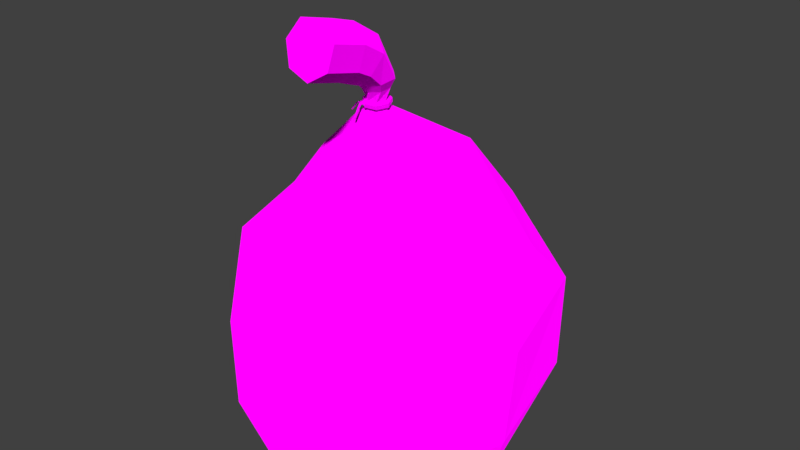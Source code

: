 # Source: Sag.blend  (saved by Blender 2.79.0; exported with 4.5.12 LTS)
import bpy
from mathutils import Matrix  # noqa: F401  (used for matrix-valued properties, if any)

bpy.ops.wm.read_factory_settings(use_empty=True)
scene = bpy.context.scene
scene.name = 'Scene'

# ---- collections
col_collection_1 = bpy.data.collections.new('Collection 1'); scene.collection.children.link(col_collection_1)

# ---- images (referenced by path relative to the original .blend; pixels are not part of the script)
import os
ASSET_DIR = os.environ.get("B2B_ASSET_DIR", "")  # directory of the original .blend (textures are referenced by path, not embedded)
HERE = os.path.dirname(os.path.abspath(__file__))  # packed textures are extracted next to this script under _unpacked/

def load_image(name, relpath, width, height, colorspace="sRGB"):
    """Load a texture the original file referenced (path relative to the .blend, or extracted next to this script)."""
    p = next((c for c in (os.path.join(HERE, relpath), os.path.join(ASSET_DIR, relpath)) if relpath and os.path.exists(c)), "")
    if p:
        img = bpy.data.images.load(p, check_existing=True)
        img.name = name
    else:  # same state as the original file: an image datablock whose file is absent (Cycles renders it pink)
        img = bpy.data.images.new(name, width, height)
        img.source = "FILE"
        img.filepath = "//" + (relpath or name)
    img.colorspace_settings.name = colorspace
    return img
img_colors_png = load_image('colors.png', 'colors.png', 1024, 1024, 'sRGB')

# ---- materials (node trees are filled in below, after node groups)
mat_material_001 = bpy.data.materials.new('Material.001')
mat_material_001.alpha_threshold = 0.0
mat_material_001.roughness = 0.5

# ---- material node trees
mat_material_001.use_nodes = True; mat_material_001.node_tree.nodes.clear()
_N = mat_material_001.node_tree.nodes; _L = mat_material_001.node_tree.links
n0 = _N.new('ShaderNodeOutputMaterial'); n0.name = 'Material Output'; n0.location = (300, 300)
n1 = _N.new('ShaderNodeBsdfDiffuse'); n1.name = 'Diffuse BSDF'; n1.location = (10, 300)
n1.inputs[1].default_value = 1.0
n2 = _N.new('ShaderNodeTexImage'); n2.name = 'Image Texture'; n2.location = (-196, 319)
n2.width = 140
n2.image = img_colors_png
_L.new(n1.outputs[0], n0.inputs[0])
_L.new(n2.outputs[0], n1.inputs[0])
n0.is_active_output = True

# ---- world
world_world = bpy.data.worlds.new('World'); scene.world = world_world
world_world.color = (0.05088, 0.05088, 0.05088)
world_world.use_sun_shadow = False
world_world.sun_shadow_jitter_overblur = 0.0
world_world.cycles.sampling_method = 'MANUAL'

# ---- meshes
me_circle = bpy.data.meshes.new('Circle')
me_circle.from_pydata([(0.0, 1.0, 0.0), (-0.7818, 0.6235, 0.0), (-0.9749, -0.2225, 0.0), (-0.4339, -0.901, 0.0), (0.4339, -0.901, 0.0), (0.9749, -0.2225, 0.0), (0.7818, 0.6235, 0.0), (-0.6172, 3.041, 0.1493), (-2.762, 1.414, 0.1493), (-2.828, -1.278, 0.1493), (-0.7634, -3.008, 0.1493), (1.876, -2.472, 0.1493), (3.102, -0.07502, 0.1493), (1.993, 2.379, 0.1493), (-0.1796, 4.516, 1.972), (-3.374, 2.951, 1.972), (-4.142, -0.5229, 1.972), (-1.906, -3.289, 1.972), (1.652, -3.265, 1.972), (3.851, -0.4689, 1.972), (3.036, 2.994, 1.972), (-0.3574, 4.606, 4.357), (-3.556, 2.868, 4.357), (-4.191, -0.7164, 4.357), (-1.785, -3.448, 4.357), (1.851, -3.27, 4.357), (3.979, -0.3157, 4.357), (2.996, 3.189, 4.357), (0.9802, 3.689, 5.903), (-2.049, 3.402, 5.903), (-3.714, 0.8547, 5.903), (-2.76, -2.035, 5.903), (0.09374, -3.091, 5.903), (2.699, -1.518, 5.903), (3.093, 1.499, 5.903), (0.7892, 2.091, 7.792), (-1.175, 1.909, 7.756), (-2.255, 0.289, 7.43), (-1.636, -1.548, 7.061), (0.2143, -2.22, 6.926), (1.904, -1.22, 7.127), (2.16, 0.6988, 7.513), (-0.1032, 0.2606, 8.95), (-0.4875, -0.02801, 8.941), (-0.5047, -0.5018, 8.862), (-0.1419, -0.804, 8.772), (0.3278, -0.7071, 8.739), (0.5506, -0.284, 8.788), (0.3588, 0.1467, 8.882), (0.05038, -0.1881, 9.237), (-0.1253, -0.3201, 9.233), (-0.1331, -0.5366, 9.196), (0.0327, -0.6748, 9.155), (0.2474, -0.6304, 9.14), (0.3492, -0.437, 9.163), (0.2616, -0.2402, 9.205), (0.07004, -0.2201, 9.423), (-0.1056, -0.352, 9.419), (-0.1135, -0.5686, 9.383), (0.05236, -0.7067, 9.342), (0.267, -0.6624, 9.327), (0.3689, -0.469, 9.349), (0.2812, -0.2722, 9.392), (-0.02522, -0.2378, 9.682), (-0.1759, -0.4733, 9.651), (-0.0842, -0.7375, 9.619), (0.1809, -0.8313, 9.611), (0.4198, -0.6842, 9.633), (0.4525, -0.4069, 9.668), (0.2545, -0.2082, 9.689), (-0.09739, -0.1883, 9.935), (-0.3221, -0.5395, 9.889), (-0.1853, -0.9334, 9.842), (0.21, -1.073, 9.83), (0.5662, -0.854, 9.862), (0.615, -0.4405, 9.914), (0.3197, -0.1443, 9.947), (-0.185, -0.7125, 10.84), (-0.4768, -1.013, 10.5), (-0.2991, -1.354, 10.11), (0.2142, -1.48, 9.978), (0.6767, -1.295, 10.2), (0.74, -0.9389, 10.61), (0.3566, -0.6796, 10.89), (-0.2172, -1.451, 11.3), (-0.5318, -1.569, 10.82), (-0.3403, -1.708, 10.28), (0.213, -1.764, 10.09), (0.7116, -1.695, 10.4), (0.7799, -1.552, 10.96), (0.3665, -1.443, 11.36), (-0.2302, -2.345, 11.53), (-0.5448, -2.463, 11.05), (-0.3533, -2.602, 10.51), (0.2, -2.658, 10.32), (0.6985, -2.589, 10.62), (0.7668, -2.446, 11.19), (0.3535, -2.337, 11.59), (0.0359, -0.1221, 9.253), (-0.1842, -0.2875, 9.25), (-0.1941, -0.5589, 9.219), (0.01374, -0.732, 9.184), (0.2828, -0.6765, 9.171), (0.4104, -0.4341, 9.19), (0.3006, -0.1874, 9.227), (0.06054, -0.1622, 9.413), (-0.1596, -0.3275, 9.41), (-0.1695, -0.5989, 9.379), (0.03838, -0.772, 9.343), (0.3074, -0.7165, 9.331), (0.4351, -0.4741, 9.35), (0.3252, -0.2274, 9.387), (0.05124, -0.1335, 9.38), (0.333, -0.203, 9.352), (0.45, -0.4656, 9.313), (0.3141, -0.7237, 9.292), (-0.05357, -0.713, 9.302), (-0.1219, -0.6561, 9.313), (-0.1832, -0.3095, 9.377), (0.3182, -0.1788, 9.255), (0.2992, -0.6995, 9.196), (-0.1273, -0.6441, 9.251), (0.03636, -0.1093, 9.284), (0.4351, -0.4414, 9.216), (-0.05893, -0.701, 9.24), (-0.198, -0.2853, 9.28), (0.01277, -0.7586, 9.21), (0.02765, -0.7828, 9.306), (-0.1937, -0.5985, 9.344), (-0.2085, -0.5743, 9.247), (-0.09536, -0.7406, 9.254), (-0.1496, -0.7287, 9.283), (-0.1687, -0.7112, 9.246), (-0.1145, -0.7231, 9.217), (-0.1067, -0.7965, 9.156), (-0.1377, -0.8119, 9.185), (-0.1605, -0.7929, 9.174), (-0.1295, -0.7775, 9.145), (-0.1601, -0.8333, 8.933), (-0.1519, -0.8753, 8.96), (-0.1872, -0.8831, 8.963), (-0.1954, -0.8411, 8.935), (-0.2189, -0.6526, 9.275), (-0.2126, -0.6515, 9.235), (-0.2169, -0.7053, 9.276), (-0.2246, -0.7026, 9.248), (-0.3077, -0.6448, 9.22), (-0.2913, -0.6449, 9.193), (-0.3072, -0.6705, 9.225), (-0.2947, -0.675, 9.196), (-0.3443, -0.6627, 9.148), (-0.3227, -0.6689, 9.134), (-0.34, -0.6906, 9.168), (-0.3307, -0.6974, 9.153), (-0.3957, -0.7094, 9.059), (-0.3815, -0.7135, 9.049), (-0.3929, -0.7278, 9.072), (-0.3868, -0.7323, 9.062)], [], [(1, 0, 6, 5, 4, 3, 2), (0, 1, 8, 7), (81, 82, 89, 88), (3, 4, 11, 10), (1, 2, 9, 8), (6, 0, 7, 13), (11, 12, 19, 18), (2, 3, 10, 9), (15, 16, 23, 22), (9, 10, 17, 16), (7, 8, 15, 14), (5, 6, 13, 12), (10, 11, 18, 17), (8, 9, 16, 15), (13, 7, 14, 20), (12, 13, 20, 19), (20, 14, 21, 27), (4, 5, 12, 11), (16, 17, 24, 23), (14, 15, 22, 21), (26, 27, 34, 33), (17, 18, 25, 24), (34, 28, 35, 41), (24, 25, 32, 31), (22, 23, 30, 29), (27, 21, 28, 34), (18, 19, 26, 25), (23, 24, 31, 30), (21, 22, 29, 28), (38, 39, 46, 45), (25, 26, 33, 32), (30, 31, 38, 37), (28, 29, 36, 35), (19, 20, 27, 26), (31, 32, 39, 38), (29, 30, 37, 36), (42, 43, 50, 49), (36, 37, 44, 43), (41, 35, 42, 48), (32, 33, 40, 39), (37, 38, 45, 44), (35, 36, 43, 42), (33, 34, 41, 40), (49, 50, 99, 98), (40, 41, 48, 47), (45, 46, 53, 52), (43, 44, 51, 50), (48, 42, 49, 55), (39, 40, 47, 46), (44, 45, 52, 51), (47, 48, 55, 54), (46, 47, 54, 53), (59, 58, 107, 108), (58, 57, 106, 107), (61, 62, 69, 68), (57, 56, 105, 106), (55, 49, 98, 104), (65, 66, 73, 72), (59, 60, 67, 66), (57, 58, 65, 64), (62, 56, 63, 69), (61, 60, 109, 110), (58, 59, 66, 65), (56, 57, 64, 63), (76, 70, 77, 83), (63, 64, 71, 70), (52, 53, 102, 101), (66, 67, 74, 73), (64, 65, 72, 71), (69, 63, 70, 76), (60, 61, 68, 67), (68, 69, 76, 75), (67, 68, 75, 74), (72, 73, 80, 79), (70, 71, 78, 77), (82, 83, 90, 89), (73, 74, 81, 80), (71, 72, 79, 78), (74, 75, 82, 81), (80, 81, 88, 87), (78, 79, 86, 85), (83, 77, 84, 90), (88, 89, 96, 95), (79, 80, 87, 86), (77, 78, 85, 84), (92, 93, 94, 95, 96, 97, 91), (86, 87, 94, 93), (84, 85, 92, 91), (75, 76, 83, 82), (87, 88, 95, 94), (85, 86, 93, 92), (90, 84, 91, 97), (89, 90, 97, 96), (113, 112, 105, 111), (128, 127, 108, 107), (112, 118, 106, 105), (127, 115, 109, 108), (118, 128, 107, 106), (115, 114, 110, 109), (114, 113, 111, 110), (60, 59, 108, 109), (50, 51, 100, 99), (56, 62, 111, 105), (54, 55, 104, 103), (51, 52, 101, 100), (53, 54, 103, 102), (62, 61, 110, 111), (123, 119, 113, 114), (120, 123, 114, 115), (125, 129, 128, 118), (126, 120, 115, 127), (122, 125, 118, 112), (117, 121, 143, 142), (119, 122, 112, 113), (104, 98, 122, 119), (100, 101, 126, 129), (98, 99, 125, 122), (101, 102, 120, 126), (99, 100, 129, 125), (102, 103, 123, 120), (103, 104, 119, 123), (116, 124, 126, 127), (117, 116, 127, 128), (121, 117, 128, 129), (124, 121, 129, 126), (133, 130, 134, 137), (124, 116, 130, 133), (121, 124, 133, 132), (116, 117, 131, 130), (136, 137, 141, 140), (132, 133, 137, 136), (130, 131, 135, 134), (131, 132, 136, 135), (140, 141, 138, 139), (134, 135, 139, 138), (135, 136, 140, 139), (137, 134, 138, 141), (144, 142, 146, 148), (131, 117, 142, 144), (121, 132, 145, 143), (132, 131, 144, 145), (149, 148, 152, 153), (145, 144, 148, 149), (143, 145, 149, 147), (142, 143, 147, 146), (151, 153, 157, 155), (147, 149, 153, 151), (146, 147, 151, 150), (148, 146, 150, 152), (154, 155, 157, 156), (150, 151, 155, 154), (152, 150, 154, 156), (153, 152, 156, 157)])
_uv = me_circle.uv_layers.new(name='UVMap')
_uv.uv.foreach_set('vector', [0.249, 0.7458, 0.2488, 0.7458, 0.2488, 0.7456, 0.2489, 0.7455, 0.2491, 0.7455, 0.2492, 0.7456, 0.2491, 0.7458, 0.2488, 0.7458, 0.249, 0.7458, 0.249, 0.7463, 0.2485, 0.7461, 0.2361, 0.7715, 0.2361, 0.7715, 0.2361, 0.7715, 0.2361, 0.7715, 0.2492, 0.7456, 0.2491, 0.7455, 0.2492, 0.7451, 0.2496, 0.7454, 0.249, 0.7458, 0.2491, 0.7458, 0.2495, 0.746, 0.249, 0.7463, 0.2488, 0.7456, 0.2488, 0.7458, 0.2485, 0.7461, 0.2484, 0.7456, 0.2492, 0.7451, 0.2487, 0.7451, 0.2485, 0.7446, 0.2496, 0.7447, 0.2491, 0.7458, 0.2492, 0.7456, 0.2496, 0.7454, 0.2495, 0.746, 0.2488, 0.7468, 0.2497, 0.7465, 0.2505, 0.7472, 0.2488, 0.7477, 0.2495, 0.746, 0.2496, 0.7454, 0.2501, 0.7456, 0.2497, 0.7465, 0.2485, 0.7461, 0.249, 0.7463, 0.2488, 0.7468, 0.248, 0.7463, 0.2489, 0.7455, 0.2488, 0.7456, 0.2484, 0.7456, 0.2487, 0.7451, 0.2496, 0.7454, 0.2492, 0.7451, 0.2496, 0.7447, 0.2501, 0.7456, 0.249, 0.7463, 0.2495, 0.746, 0.2497, 0.7465, 0.2488, 0.7468, 0.2484, 0.7456, 0.2485, 0.7461, 0.248, 0.7463, 0.2479, 0.7454, 0.2487, 0.7451, 0.2484, 0.7456, 0.2479, 0.7454, 0.2485, 0.7446, 0.2479, 0.7454, 0.248, 0.7463, 0.2474, 0.7469, 0.2469, 0.7453, 0.2491, 0.7455, 0.2489, 0.7455, 0.2487, 0.7451, 0.2492, 0.7451, 0.2497, 0.7465, 0.2501, 0.7456, 0.2513, 0.7454, 0.2505, 0.7472, 0.248, 0.7463, 0.2488, 0.7468, 0.2488, 0.7477, 0.2474, 0.7469, 0.2478, 0.7437, 0.2469, 0.7453, 0.2459, 0.7439, 0.2486, 0.7416, 0.2501, 0.7456, 0.2496, 0.7447, 0.25, 0.7435, 0.2513, 0.7454, 0.2459, 0.7439, 0.246, 0.7467, 0.2381, 0.749, 0.2404, 0.7401, 0.2513, 0.7454, 0.25, 0.7435, 0.2524, 0.7431, 0.2525, 0.747, 0.2488, 0.7477, 0.2505, 0.7472, 0.2501, 0.7487, 0.2477, 0.7484, 0.2469, 0.7453, 0.2474, 0.7469, 0.246, 0.7467, 0.2459, 0.7439, 0.2496, 0.7447, 0.2485, 0.7446, 0.2478, 0.7437, 0.25, 0.7435, 0.2505, 0.7472, 0.2513, 0.7454, 0.2525, 0.747, 0.2501, 0.7487, 0.2474, 0.7469, 0.2488, 0.7477, 0.2477, 0.7484, 0.246, 0.7467, 0.2579, 0.7483, 0.2558, 0.74, 0.2451, 0.7522, 0.2416, 0.7478, 0.25, 0.7435, 0.2478, 0.7437, 0.2486, 0.7416, 0.2524, 0.7431, 0.2501, 0.7487, 0.2525, 0.747, 0.2579, 0.7483, 0.2526, 0.7555, 0.246, 0.7467, 0.2477, 0.7484, 0.2436, 0.7567, 0.2381, 0.749, 0.2485, 0.7446, 0.2479, 0.7454, 0.2469, 0.7453, 0.2478, 0.7437, 0.2525, 0.747, 0.2524, 0.7431, 0.2558, 0.74, 0.2579, 0.7483, 0.2477, 0.7484, 0.2501, 0.7487, 0.2526, 0.7555, 0.2436, 0.7567, 0.2513, 0.744, 0.2476, 0.7421, 0.2453, 0.7656, 0.2295, 0.7628, 0.2436, 0.7567, 0.2526, 0.7555, 0.2436, 0.7432, 0.2476, 0.7421, 0.2404, 0.7401, 0.2381, 0.749, 0.2513, 0.744, 0.2527, 0.7479, 0.2524, 0.7431, 0.2486, 0.7416, 0.2484, 0.7372, 0.2558, 0.74, 0.2526, 0.7555, 0.2579, 0.7483, 0.2416, 0.7478, 0.2436, 0.7432, 0.2381, 0.749, 0.2436, 0.7567, 0.2476, 0.7421, 0.2513, 0.744, 0.2486, 0.7416, 0.2459, 0.7439, 0.2404, 0.7401, 0.2484, 0.7372, 0.5242, 0.8355, 0.5407, 0.833, 0.5396, 0.8372, 0.5276, 0.8397, 0.2484, 0.7372, 0.2404, 0.7401, 0.2527, 0.7479, 0.2502, 0.7521, 0.2416, 0.7478, 0.2451, 0.7522, 0.2507, 0.7404, 0.2598, 0.7447, 0.2476, 0.7421, 0.2436, 0.7432, 0.2586, 0.7583, 0.2453, 0.7656, 0.2527, 0.7479, 0.2513, 0.744, 0.2295, 0.7628, 0.2295, 0.745, 0.2558, 0.74, 0.2484, 0.7372, 0.2502, 0.7521, 0.2451, 0.7522, 0.2436, 0.7432, 0.2416, 0.7478, 0.2598, 0.7447, 0.2586, 0.7583, 0.2502, 0.7521, 0.2527, 0.7479, 0.2295, 0.745, 0.241, 0.7356, 0.2451, 0.7522, 0.2502, 0.7521, 0.241, 0.7356, 0.2507, 0.7404, 0.5418, 0.8537, 0.542, 0.8486, 0.5434, 0.8481, 0.5431, 0.8545, 0.542, 0.8486, 0.5379, 0.8452, 0.5384, 0.8437, 0.5434, 0.8481, 0.2331, 0.7656, 0.2385, 0.7656, 0.2372, 0.7704, 0.2361, 0.7701, 0.5379, 0.8452, 0.5326, 0.8463, 0.5316, 0.8451, 0.5384, 0.8437, 0.518, 0.8512, 0.5242, 0.8355, 0.5276, 0.8397, 0.5223, 0.8508, 0.2357, 0.773, 0.2346, 0.772, 0.2358, 0.7716, 0.2361, 0.7719, 0.231, 0.7759, 0.2295, 0.77, 0.235, 0.7707, 0.2346, 0.772, 0.2413, 0.7746, 0.2367, 0.7778, 0.2357, 0.773, 0.2372, 0.7728, 0.2385, 0.7656, 0.2418, 0.7696, 0.2377, 0.7715, 0.2372, 0.7704, 0.5328, 0.8558, 0.5377, 0.8566, 0.5381, 0.8582, 0.5319, 0.8571, 0.2367, 0.7778, 0.231, 0.7759, 0.2346, 0.772, 0.2357, 0.773, 0.2418, 0.7696, 0.2413, 0.7746, 0.2372, 0.7728, 0.2377, 0.7715, 0.2366, 0.7711, 0.2369, 0.7715, 0.2362, 0.7715, 0.2362, 0.7715, 0.2377, 0.7715, 0.2372, 0.7728, 0.2366, 0.7719, 0.2369, 0.7715, 0.5528, 0.859, 0.5405, 0.8683, 0.5396, 0.8648, 0.5492, 0.8568, 0.2346, 0.772, 0.235, 0.7707, 0.2359, 0.7713, 0.2358, 0.7716, 0.2372, 0.7728, 0.2357, 0.773, 0.2361, 0.7719, 0.2366, 0.7719, 0.2372, 0.7704, 0.2377, 0.7715, 0.2369, 0.7715, 0.2366, 0.7711, 0.2295, 0.77, 0.2331, 0.7656, 0.2361, 0.7701, 0.235, 0.7707, 0.2361, 0.7701, 0.2372, 0.7704, 0.2366, 0.7711, 0.2362, 0.771, 0.235, 0.7707, 0.2361, 0.7701, 0.2362, 0.771, 0.2359, 0.7713, 0.2361, 0.7719, 0.2358, 0.7716, 0.2361, 0.7715, 0.2361, 0.7716, 0.2369, 0.7715, 0.2366, 0.7719, 0.2362, 0.7715, 0.2362, 0.7715, 0.2361, 0.7715, 0.2362, 0.7715, 0.2361, 0.7715, 0.2361, 0.7715, 0.2358, 0.7716, 0.2359, 0.7713, 0.2361, 0.7715, 0.2361, 0.7715, 0.2366, 0.7719, 0.2361, 0.7719, 0.2361, 0.7716, 0.2362, 0.7715, 0.2359, 0.7713, 0.2362, 0.771, 0.2361, 0.7715, 0.2361, 0.7715, 0.2361, 0.7715, 0.2361, 0.7715, 0.2361, 0.7715, 0.2361, 0.7715, 0.2362, 0.7715, 0.2361, 0.7716, 0.2361, 0.7715, 0.2361, 0.7715, 0.2362, 0.7715, 0.2362, 0.7715, 0.2361, 0.7715, 0.2361, 0.7715, 0.2361, 0.7715, 0.2361, 0.7715, 0.2361, 0.7715, 0.2361, 0.7715, 0.2361, 0.7716, 0.2361, 0.7715, 0.2361, 0.7715, 0.2361, 0.7715, 0.2362, 0.7715, 0.2362, 0.7715, 0.2361, 0.7715, 0.2361, 0.7715, 0.2361, 0.7715, 0.2361, 0.7715, 0.2361, 0.7715, 0.2361, 0.7715, 0.2361, 0.7715, 0.2361, 0.7715, 0.2361, 0.7715, 0.2361, 0.7715, 0.2361, 0.7715, 0.2361, 0.7715, 0.2361, 0.7715, 0.2361, 0.7715, 0.2361, 0.7715, 0.2361, 0.7715, 0.2361, 0.7715, 0.2362, 0.771, 0.2366, 0.7711, 0.2362, 0.7715, 0.2361, 0.7715, 0.2361, 0.7715, 0.2361, 0.7715, 0.2361, 0.7715, 0.2361, 0.7715, 0.2361, 0.7715, 0.2361, 0.7715, 0.2361, 0.7715, 0.2361, 0.7715, 0.2361, 0.7715, 0.2361, 0.7715, 0.2361, 0.7715, 0.2361, 0.7715, 0.2361, 0.7715, 0.2361, 0.7715, 0.2361, 0.7715, 0.2361, 0.7715, 0.5276, 0.8513, 0.5308, 0.844, 0.5316, 0.8451, 0.5288, 0.8514, 0.5366, 0.8443, 0.5455, 0.8443, 0.5457, 0.8455, 0.5367, 0.8461, 0.5308, 0.844, 0.5387, 0.8424, 0.5384, 0.8437, 0.5316, 0.8451, 0.5455, 0.8443, 0.5541, 0.8446, 0.5538, 0.8458, 0.5457, 0.8455, 0.5198, 0.8436, 0.5366, 0.8443, 0.5367, 0.8461, 0.5206, 0.8461, 0.5384, 0.8593, 0.5312, 0.8579, 0.5319, 0.8571, 0.5381, 0.8582, 0.5312, 0.8579, 0.5276, 0.8513, 0.5288, 0.8514, 0.5319, 0.8571, 0.5377, 0.8566, 0.5418, 0.8537, 0.5431, 0.8545, 0.5381, 0.8582, 0.5407, 0.833, 0.5528, 0.8433, 0.5489, 0.8447, 0.5396, 0.8372, 0.5326, 0.8463, 0.5304, 0.8512, 0.5288, 0.8514, 0.5316, 0.8451, 0.5253, 0.8654, 0.518, 0.8512, 0.5223, 0.8508, 0.5274, 0.8618, 0.5528, 0.8433, 0.5528, 0.859, 0.5492, 0.8568, 0.5489, 0.8447, 0.5405, 0.8683, 0.5253, 0.8654, 0.5274, 0.8618, 0.5396, 0.8648, 0.5304, 0.8512, 0.5328, 0.8558, 0.5319, 0.8571, 0.5288, 0.8514, 0.5286, 0.8606, 0.5239, 0.8509, 0.5276, 0.8513, 0.5312, 0.8579, 0.5392, 0.8629, 0.5286, 0.8606, 0.5312, 0.8579, 0.5384, 0.8593, 0.5192, 0.8376, 0.5365, 0.8396, 0.5366, 0.8443, 0.5198, 0.8436, 0.5455, 0.8414, 0.554, 0.8417, 0.5541, 0.8446, 0.5455, 0.8443, 0.5285, 0.841, 0.5393, 0.8388, 0.5387, 0.8424, 0.5308, 0.844, 0.5404, 0.8431, 0.5404, 0.8414, 0.5407, 0.8423, 0.5408, 0.8423, 0.5239, 0.8509, 0.5285, 0.841, 0.5308, 0.844, 0.5276, 0.8513, 0.5223, 0.8508, 0.5276, 0.8397, 0.5285, 0.841, 0.5239, 0.8509, 0.5364, 0.838, 0.5456, 0.8403, 0.5455, 0.8414, 0.5365, 0.8396, 0.5276, 0.8397, 0.5396, 0.8372, 0.5393, 0.8388, 0.5285, 0.841, 0.5456, 0.8403, 0.5538, 0.8406, 0.554, 0.8417, 0.5455, 0.8414, 0.5198, 0.8356, 0.5364, 0.838, 0.5365, 0.8396, 0.5192, 0.8376, 0.5396, 0.8648, 0.5274, 0.8618, 0.5286, 0.8606, 0.5392, 0.8629, 0.5274, 0.8618, 0.5223, 0.8508, 0.5239, 0.8509, 0.5286, 0.8606, 0.5424, 0.8433, 0.5425, 0.8417, 0.5455, 0.8414, 0.5455, 0.8443, 0.5404, 0.8431, 0.5424, 0.8433, 0.5455, 0.8443, 0.5366, 0.8443, 0.5404, 0.8414, 0.5404, 0.8431, 0.5366, 0.8443, 0.5365, 0.8396, 0.5425, 0.8417, 0.5404, 0.8414, 0.5365, 0.8396, 0.5455, 0.8414, 0.5415, 0.8422, 0.5416, 0.8426, 0.5422, 0.8426, 0.5422, 0.8426, 0.5425, 0.8417, 0.5424, 0.8433, 0.5416, 0.8426, 0.5415, 0.8422, 0.5404, 0.8414, 0.5425, 0.8417, 0.5415, 0.8422, 0.5411, 0.8423, 0.5424, 0.8433, 0.5404, 0.8431, 0.5412, 0.8425, 0.5416, 0.8426, 0.5423, 0.8426, 0.5422, 0.8426, 0.544, 0.843, 0.5443, 0.843, 0.5411, 0.8423, 0.5415, 0.8422, 0.5422, 0.8426, 0.5423, 0.8426, 0.5416, 0.8426, 0.5412, 0.8425, 0.5423, 0.8426, 0.5422, 0.8426, 0.5412, 0.8425, 0.5411, 0.8423, 0.5423, 0.8426, 0.5423, 0.8426, 0.5443, 0.843, 0.544, 0.843, 0.5439, 0.843, 0.5441, 0.8429, 0.5422, 0.8426, 0.5423, 0.8426, 0.5441, 0.8429, 0.5439, 0.843, 0.5423, 0.8426, 0.5423, 0.8426, 0.5443, 0.843, 0.5441, 0.8429, 0.5422, 0.8426, 0.5422, 0.8426, 0.5439, 0.843, 0.544, 0.843, 0.5409, 0.8424, 0.5408, 0.8423, 0.5409, 0.8423, 0.5409, 0.8423, 0.5412, 0.8425, 0.5404, 0.8431, 0.5408, 0.8423, 0.5409, 0.8424, 0.5404, 0.8414, 0.5411, 0.8423, 0.5409, 0.8423, 0.5407, 0.8423, 0.5411, 0.8423, 0.5412, 0.8425, 0.5409, 0.8424, 0.5409, 0.8423, 0.5409, 0.8423, 0.5409, 0.8423, 0.5409, 0.8423, 0.5409, 0.8423, 0.5409, 0.8423, 0.5409, 0.8424, 0.5409, 0.8423, 0.5409, 0.8423, 0.5407, 0.8423, 0.5409, 0.8423, 0.5409, 0.8423, 0.5409, 0.8423, 0.5408, 0.8423, 0.5407, 0.8423, 0.5409, 0.8423, 0.5409, 0.8423, 0.5409, 0.8423, 0.5409, 0.8423, 0.5409, 0.8423, 0.5409, 0.8423, 0.5409, 0.8423, 0.5409, 0.8423, 0.5409, 0.8423, 0.5409, 0.8423, 0.5409, 0.8423, 0.5409, 0.8423, 0.5409, 0.8423, 0.5409, 0.8423, 0.5409, 0.8423, 0.5409, 0.8423, 0.5409, 0.8423, 0.5409, 0.8423, 0.5409, 0.8423, 0.5409, 0.8423, 0.5409, 0.8423, 0.5409, 0.8423, 0.5409, 0.8423, 0.5409, 0.8423, 0.5409, 0.8423, 0.5409, 0.8423, 0.5409, 0.8423, 0.5409, 0.8423, 0.5409, 0.8423, 0.5409, 0.8423, 0.5409, 0.8423, 0.5409, 0.8423, 0.5409, 0.8423, 0.5409, 0.8423])
me_circle.materials.append(mat_material_001)
me_circle.use_remesh_preserve_volume = False
me_circle.use_remesh_preserve_attributes = False
me_circle.use_mirror_vertex_groups = False
me_circle.update()

# ---- objects
ob_sag = bpy.data.objects.new('Sag', me_circle)

# ---- transforms, parenting, visibility, modifiers, constraints
ob_sag.location = (0.0, 0.0, 0.0)
ob_sag.scale = (0.03503, 0.03503, 0.03503)
ob_sag.lineart.crease_threshold = 0.0

# ---- collection membership
col_collection_1.objects.link(ob_sag)

# ---- scene / render settings (as saved in the file)
scene.frame_start = 1; scene.frame_end = 250; scene.frame_set(1)
scene.render.engine = 'CYCLES'
scene.render.resolution_percentage = 50
scene.render.dither_intensity = 0.0
scene.cycles.use_denoising = False
scene.cycles.samples = 128
scene.cycles.sampling_pattern = 'TABULATED_SOBOL'
scene.cycles.use_adaptive_sampling = False
scene.cycles.use_light_tree = False
scene.cycles.blur_glossy = 0.0
scene.cycles.sample_clamp_indirect = 0.0
scene.view_settings.view_transform = 'Standard'
bpy.context.view_layer.update()

# ---- added for rendering (the .blend has no active camera and no usable light): camera, sun
cam_auto = bpy.data.cameras.new('AutoCamera')
cam_auto.lens = 50.0
cam_auto.sensor_width = 36.0
cam_auto.clip_end = 1000.0
ob_auto_camera = bpy.data.objects.new('AutoCamera', cam_auto)
scene.collection.objects.link(ob_auto_camera)
ob_auto_camera.location = (0.524913, -0.614067, 0.625953)
ob_auto_camera.rotation_euler = (1.09748, -7.21219e-08, 0.694738)
scene.camera = ob_auto_camera
light_auto_sun = bpy.data.lights.new('AutoSun', 'SUN')
light_auto_sun.energy = 3.0
light_auto_sun.angle = 0.0523599
ob_auto_sun = bpy.data.objects.new('AutoSun', light_auto_sun)
scene.collection.objects.link(ob_auto_sun)
ob_auto_sun.rotation_euler = (0.872665, 0.174533, 0.523599)
bpy.context.view_layer.update()
